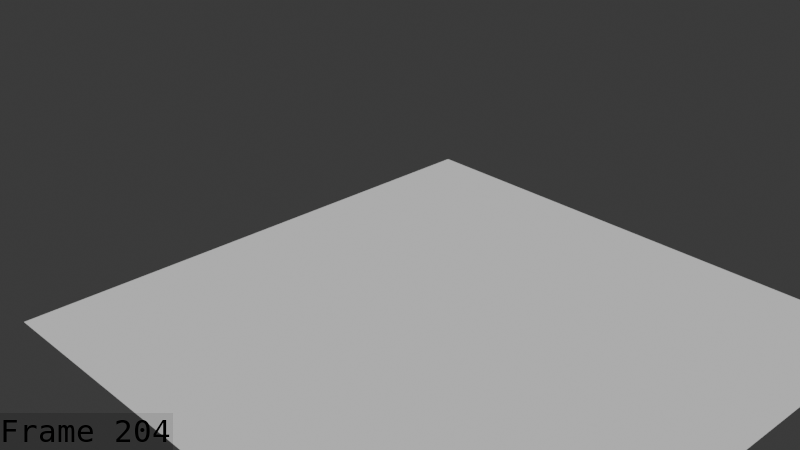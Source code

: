 # Source: MOAM_Death_breakdown_Aug_07_playblast.blend  (saved by Blender 5.1.30; exported with 4.5.12 LTS)
import bpy
from mathutils import Matrix  # noqa: F401  (used for matrix-valued properties, if any)

bpy.ops.wm.read_factory_settings(use_empty=True)
scene = bpy.context.scene
scene.name = 'Scene'

# ---- collections
col_collection = bpy.data.collections.new('Collection'); scene.collection.children.link(col_collection)
col_collection_001 = bpy.data.collections.new('Collection.001'); col_collection.children.link(col_collection_001)

# ---- world
world_world = bpy.data.worlds.new('World'); scene.world = world_world
world_world.use_nodes = True; world_world.node_tree.nodes.clear()
_N = world_world.node_tree.nodes; _L = world_world.node_tree.links
n0 = _N.new('ShaderNodeOutputWorld'); n0.name = 'World Output'; n0.location = (200, 100)
n1 = _N.new('ShaderNodeBackground'); n1.name = 'Background'; n1.location = (-200, 100)
n1.inputs[0].default_value = (0.05088, 0.05088, 0.05088, 1.0)
_L.new(n1.outputs[0], n0.inputs[0])
n0.is_active_output = True
world_world.color = (0.05088, 0.05088, 0.05088)
world_world.sun_shadow_jitter_overblur = 0.0

# ---- cameras
cam_camera_001 = bpy.data.cameras.new('Camera.001')
cam_camera_001.clip_end = 100.0
cam_camera_001.ortho_scale = 7.314

# ---- meshes
me_plane = bpy.data.meshes.new('Plane')
me_plane.from_pydata([(17.88, 17.88, 0.0), (-17.88, 17.88, 0.0), (17.88, -17.88, 0.0), (-17.88, -17.88, 0.0)], [], [(0, 1, 3, 2)])
_uv = me_plane.uv_layers.new(name='UVMap')
_uv.uv.foreach_set('vector', [0.0, 0.0, 1.0, 0.0, 1.0, 1.0, 0.0, 1.0])
me_plane.update()
me_circle = bpy.data.meshes.new('Circle')
me_circle.from_pydata([], [], [])
me_circle.materials.append(None)
me_circle.materials.append(None)
me_circle.materials.append(None)
me_circle.materials.append(None)
me_circle.materials.append(None)
me_circle.materials.append(None)
me_circle.materials.append(None)
me_circle.materials.append(None)
me_circle.materials.append(None)
me_circle.materials.append(None)
me_circle.materials.append(None)
me_circle.materials.append(None)
me_circle.update()
arm_armature = bpy.data.armatures.new('Armature')  # bones are not reproduced

# ---- objects
ob_camera = bpy.data.objects.new('Camera', cam_camera_001)
ob_plane = bpy.data.objects.new('Plane', me_plane)
ob_circle = bpy.data.objects.new('Circle', me_circle)
ob_armature = bpy.data.objects.new('Armature', arm_armature)

# ---- transforms, parenting, visibility, modifiers, constraints
ob_camera.location = (38.29, -40.28, 34.39)
ob_camera.rotation_euler = (1.109, 5.765e-08, 0.8149)
ob_camera.lock_rotations_4d = False
ob_camera.empty_display_type = 'ARROWS'
ob_camera.color = (0.0, 0.0, 0.0, 0.0)
ob_camera.display_type = 'WIRE'
ob_camera.lineart.crease_threshold = 0.0
ob_plane.location = (0.0, 0.0, 0.0)
ob_circle.parent = ob_armature
ob_circle.location = (0.0, 0.0, 4.244)
ob_circle.scale = (2.071, 2.071, 2.071)
_m = ob_circle.modifiers.new('Armature', 'ARMATURE')
_m.object = ob_armature
ob_armature.location = (0.0, 0.0, 0.0)
ob_armature.show_in_front = True

# ---- collection membership
col_collection.objects.link(ob_camera)
col_collection.objects.link(ob_plane)
col_collection_001.objects.link(ob_circle)
col_collection_001.objects.link(ob_armature)

# ---- scene / render settings (as saved in the file)
scene.camera = ob_camera
scene.frame_start = 1; scene.frame_end = 214; scene.frame_set(204)
scene.render.engine = 'BLENDER_EEVEE_NEXT'
scene.render.image_settings.file_format = 'FFMPEG'
scene.render.image_settings.color_mode = 'RGB'
scene.render.fps = 60
scene.render.bake_bias = 0.0
scene.render.bake_samples = 0
scene.render.use_stamp_time = False
scene.render.use_stamp_date = False
scene.render.use_stamp_camera = False
scene.render.use_stamp_scene = False
scene.render.use_stamp_filename = False
scene.render.use_stamp_render_time = False
scene.render.use_stamp = True
scene.render.stamp_font_size = 31
scene.render.stamp_foreground = (0.0, 0.0, 0.0, 1.0)
scene.cycles.sampling_pattern = 'TABULATED_SOBOL'
scene.eevee.use_volume_custom_range = False
bpy.context.view_layer.update()

# ---- added for rendering (the .blend has no usable light): sun
light_auto_sun = bpy.data.lights.new('AutoSun', 'SUN')
light_auto_sun.energy = 3.0
light_auto_sun.angle = 0.0523599
ob_auto_sun = bpy.data.objects.new('AutoSun', light_auto_sun)
scene.collection.objects.link(ob_auto_sun)
ob_auto_sun.rotation_euler = (0.872665, 0.174533, 0.523599)
bpy.context.view_layer.update()
